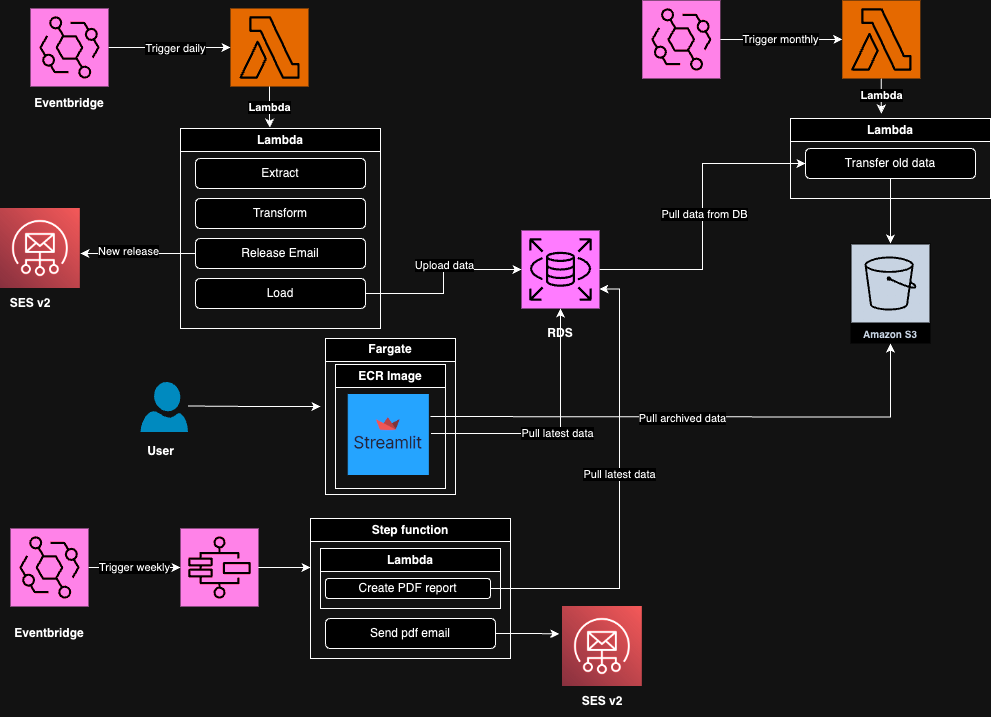

The diagram above was exported from draw.io. Its source (the exported page's mxGraphModel, read from the mxfile embedded in the PNG):
<mxGraphModel dx="1456" dy="691" grid="1" gridSize="10" guides="1" tooltips="1" connect="1" arrows="1" fold="1" page="1" pageScale="1" pageWidth="1169" pageHeight="827" math="0" shadow="0">
  <root>
    <mxCell id="0" />
    <mxCell id="1" parent="0" />
    <mxCell id="cM1JaRi9HsPpo_dVNEJK-17" style="edgeStyle=orthogonalEdgeStyle;rounded=0;orthogonalLoop=1;jettySize=auto;html=1;" parent="1" source="cM1JaRi9HsPpo_dVNEJK-1" target="cM1JaRi9HsPpo_dVNEJK-5" edge="1">
      <mxGeometry relative="1" as="geometry" />
    </mxCell>
    <mxCell id="cM1JaRi9HsPpo_dVNEJK-20" value="Trigger daily" style="edgeLabel;html=1;align=center;verticalAlign=middle;resizable=0;points=[];" parent="cM1JaRi9HsPpo_dVNEJK-17" connectable="0" vertex="1">
      <mxGeometry x="0.1003" y="-1" relative="1" as="geometry">
        <mxPoint as="offset" />
      </mxGeometry>
    </mxCell>
    <mxCell id="cM1JaRi9HsPpo_dVNEJK-1" value="" style="sketch=0;points=[[0,0,0],[0.25,0,0],[0.5,0,0],[0.75,0,0],[1,0,0],[0,1,0],[0.25,1,0],[0.5,1,0],[0.75,1,0],[1,1,0],[0,0.25,0],[0,0.5,0],[0,0.75,0],[1,0.25,0],[1,0.5,0],[1,0.75,0]];outlineConnect=0;fontColor=#232F3E;fillColor=#E7157B;strokeColor=#ffffff;dashed=0;verticalLabelPosition=bottom;verticalAlign=top;align=center;html=1;fontSize=12;fontStyle=0;aspect=fixed;shape=mxgraph.aws4.resourceIcon;resIcon=mxgraph.aws4.eventbridge;" parent="1" vertex="1">
      <mxGeometry x="109" y="45" width="78" height="78" as="geometry" />
    </mxCell>
    <mxCell id="cM1JaRi9HsPpo_dVNEJK-4" value="Lambda" style="swimlane;whiteSpace=wrap;html=1;" parent="1" vertex="1">
      <mxGeometry x="259" y="165" width="200" height="200" as="geometry" />
    </mxCell>
    <mxCell id="cM1JaRi9HsPpo_dVNEJK-7" value="Extract" style="rounded=1;whiteSpace=wrap;html=1;" parent="cM1JaRi9HsPpo_dVNEJK-4" vertex="1">
      <mxGeometry x="15" y="30" width="170" height="30" as="geometry" />
    </mxCell>
    <mxCell id="cM1JaRi9HsPpo_dVNEJK-8" value="Transform" style="rounded=1;whiteSpace=wrap;html=1;" parent="cM1JaRi9HsPpo_dVNEJK-4" vertex="1">
      <mxGeometry x="15" y="70" width="170" height="30" as="geometry" />
    </mxCell>
    <mxCell id="cM1JaRi9HsPpo_dVNEJK-13" style="edgeStyle=orthogonalEdgeStyle;rounded=0;orthogonalLoop=1;jettySize=auto;html=1;" parent="cM1JaRi9HsPpo_dVNEJK-4" source="cM1JaRi9HsPpo_dVNEJK-9" edge="1">
      <mxGeometry relative="1" as="geometry">
        <mxPoint x="-100" y="125" as="targetPoint" />
      </mxGeometry>
    </mxCell>
    <mxCell id="cM1JaRi9HsPpo_dVNEJK-18" value="New release" style="edgeLabel;html=1;align=center;verticalAlign=middle;resizable=0;points=[];" parent="cM1JaRi9HsPpo_dVNEJK-13" connectable="0" vertex="1">
      <mxGeometry x="0.1792" y="-3" relative="1" as="geometry">
        <mxPoint as="offset" />
      </mxGeometry>
    </mxCell>
    <mxCell id="cM1JaRi9HsPpo_dVNEJK-9" value="Release Email" style="rounded=1;whiteSpace=wrap;html=1;" parent="cM1JaRi9HsPpo_dVNEJK-4" vertex="1">
      <mxGeometry x="15" y="110" width="170" height="30" as="geometry" />
    </mxCell>
    <mxCell id="cM1JaRi9HsPpo_dVNEJK-10" value="Load" style="rounded=1;whiteSpace=wrap;html=1;" parent="cM1JaRi9HsPpo_dVNEJK-4" vertex="1">
      <mxGeometry x="15" y="150" width="170" height="30" as="geometry" />
    </mxCell>
    <mxCell id="cM1JaRi9HsPpo_dVNEJK-5" value="" style="sketch=0;points=[[0,0,0],[0.25,0,0],[0.5,0,0],[0.75,0,0],[1,0,0],[0,1,0],[0.25,1,0],[0.5,1,0],[0.75,1,0],[1,1,0],[0,0.25,0],[0,0.5,0],[0,0.75,0],[1,0.25,0],[1,0.5,0],[1,0.75,0]];outlineConnect=0;fontColor=#232F3E;fillColor=#ED7100;strokeColor=#ffffff;dashed=0;verticalLabelPosition=bottom;verticalAlign=top;align=center;html=1;fontSize=12;fontStyle=0;aspect=fixed;shape=mxgraph.aws4.resourceIcon;resIcon=mxgraph.aws4.lambda;" parent="1" vertex="1">
      <mxGeometry x="309" y="45" width="78" height="78" as="geometry" />
    </mxCell>
    <mxCell id="cM1JaRi9HsPpo_dVNEJK-11" value="" style="shape=image;verticalLabelPosition=bottom;labelBackgroundColor=default;verticalAlign=top;aspect=fixed;imageAspect=0;image=https://d2908q01vomqb2.cloudfront.net/632667547e7cd3e0466547863e1207a8c0c0c549/2023/06/01/Amazon-SES.png;" parent="1" vertex="1">
      <mxGeometry x="79" y="245" width="79.82" height="80" as="geometry" />
    </mxCell>
    <mxCell id="K4R2X5Pzo8KPh2oK9YcB-66" style="edgeStyle=orthogonalEdgeStyle;rounded=0;orthogonalLoop=1;jettySize=auto;html=1;entryX=0;entryY=0.5;entryDx=0;entryDy=0;" edge="1" parent="1" source="cM1JaRi9HsPpo_dVNEJK-14" target="K4R2X5Pzo8KPh2oK9YcB-59">
      <mxGeometry relative="1" as="geometry" />
    </mxCell>
    <mxCell id="K4R2X5Pzo8KPh2oK9YcB-76" value="Pull data from DB" style="edgeLabel;html=1;align=center;verticalAlign=middle;resizable=0;points=[];" vertex="1" connectable="0" parent="K4R2X5Pzo8KPh2oK9YcB-66">
      <mxGeometry x="0.0169" y="-2" relative="1" as="geometry">
        <mxPoint as="offset" />
      </mxGeometry>
    </mxCell>
    <mxCell id="cM1JaRi9HsPpo_dVNEJK-14" value="" style="sketch=0;points=[[0,0,0],[0.25,0,0],[0.5,0,0],[0.75,0,0],[1,0,0],[0,1,0],[0.25,1,0],[0.5,1,0],[0.75,1,0],[1,1,0],[0,0.25,0],[0,0.5,0],[0,0.75,0],[1,0.25,0],[1,0.5,0],[1,0.75,0]];outlineConnect=0;fontColor=#232F3E;fillColor=#C925D1;strokeColor=#ffffff;dashed=0;verticalLabelPosition=bottom;verticalAlign=top;align=center;html=1;fontSize=12;fontStyle=0;aspect=fixed;shape=mxgraph.aws4.resourceIcon;resIcon=mxgraph.aws4.rds;" parent="1" vertex="1">
      <mxGeometry x="600" y="267" width="78" height="78" as="geometry" />
    </mxCell>
    <mxCell id="cM1JaRi9HsPpo_dVNEJK-16" style="edgeStyle=orthogonalEdgeStyle;rounded=0;orthogonalLoop=1;jettySize=auto;html=1;entryX=0;entryY=0.5;entryDx=0;entryDy=0;entryPerimeter=0;" parent="1" source="cM1JaRi9HsPpo_dVNEJK-10" target="cM1JaRi9HsPpo_dVNEJK-14" edge="1">
      <mxGeometry relative="1" as="geometry" />
    </mxCell>
    <mxCell id="cM1JaRi9HsPpo_dVNEJK-22" value="Upload data" style="edgeLabel;html=1;align=center;verticalAlign=middle;resizable=0;points=[];" parent="cM1JaRi9HsPpo_dVNEJK-16" connectable="0" vertex="1">
      <mxGeometry x="0.1384" y="4" relative="1" as="geometry">
        <mxPoint as="offset" />
      </mxGeometry>
    </mxCell>
    <mxCell id="cM1JaRi9HsPpo_dVNEJK-21" value="&lt;b&gt;Lambda&lt;/b&gt;" style="edgeStyle=orthogonalEdgeStyle;rounded=0;orthogonalLoop=1;jettySize=auto;html=1;entryX=0.446;entryY=-0.004;entryDx=0;entryDy=0;entryPerimeter=0;exitX=0.5;exitY=1;exitDx=0;exitDy=0;exitPerimeter=0;" parent="1" source="cM1JaRi9HsPpo_dVNEJK-5" target="cM1JaRi9HsPpo_dVNEJK-4" edge="1">
      <mxGeometry relative="1" as="geometry">
        <mxPoint x="349" y="144" as="sourcePoint" />
      </mxGeometry>
    </mxCell>
    <mxCell id="K4R2X5Pzo8KPh2oK9YcB-5" value="Eventbridge" style="text;html=1;align=center;verticalAlign=middle;whiteSpace=wrap;rounded=0;fontStyle=1" vertex="1" parent="1">
      <mxGeometry x="118" y="125" width="60" height="30" as="geometry" />
    </mxCell>
    <mxCell id="K4R2X5Pzo8KPh2oK9YcB-37" value="Trigger weekly" style="edgeStyle=orthogonalEdgeStyle;rounded=0;orthogonalLoop=1;jettySize=auto;html=1;entryX=0;entryY=0.5;entryDx=0;entryDy=0;entryPerimeter=0;" edge="1" parent="1" source="K4R2X5Pzo8KPh2oK9YcB-8" target="K4R2X5Pzo8KPh2oK9YcB-9">
      <mxGeometry relative="1" as="geometry">
        <mxPoint x="229" y="604.0000000000002" as="targetPoint" />
      </mxGeometry>
    </mxCell>
    <mxCell id="K4R2X5Pzo8KPh2oK9YcB-8" value="" style="sketch=0;points=[[0,0,0],[0.25,0,0],[0.5,0,0],[0.75,0,0],[1,0,0],[0,1,0],[0.25,1,0],[0.5,1,0],[0.75,1,0],[1,1,0],[0,0.25,0],[0,0.5,0],[0,0.75,0],[1,0.25,0],[1,0.5,0],[1,0.75,0]];outlineConnect=0;fontColor=#232F3E;fillColor=#E7157B;strokeColor=#ffffff;dashed=0;verticalLabelPosition=bottom;verticalAlign=top;align=center;html=1;fontSize=12;fontStyle=0;aspect=fixed;shape=mxgraph.aws4.resourceIcon;resIcon=mxgraph.aws4.eventbridge;" vertex="1" parent="1">
      <mxGeometry x="89" y="565" width="78" height="78" as="geometry" />
    </mxCell>
    <mxCell id="K4R2X5Pzo8KPh2oK9YcB-36" style="edgeStyle=orthogonalEdgeStyle;rounded=0;orthogonalLoop=1;jettySize=auto;html=1;" edge="1" parent="1">
      <mxGeometry relative="1" as="geometry">
        <mxPoint x="389" y="604" as="targetPoint" />
        <mxPoint x="321" y="604" as="sourcePoint" />
      </mxGeometry>
    </mxCell>
    <mxCell id="K4R2X5Pzo8KPh2oK9YcB-9" value="" style="sketch=0;points=[[0,0,0],[0.25,0,0],[0.5,0,0],[0.75,0,0],[1,0,0],[0,1,0],[0.25,1,0],[0.5,1,0],[0.75,1,0],[1,1,0],[0,0.25,0],[0,0.5,0],[0,0.75,0],[1,0.25,0],[1,0.5,0],[1,0.75,0]];outlineConnect=0;fontColor=#232F3E;fillColor=#E7157B;strokeColor=#ffffff;dashed=0;verticalLabelPosition=bottom;verticalAlign=top;align=center;html=1;fontSize=12;fontStyle=0;aspect=fixed;shape=mxgraph.aws4.resourceIcon;resIcon=mxgraph.aws4.step_functions;" vertex="1" parent="1">
      <mxGeometry x="259" y="565" width="78" height="78" as="geometry" />
    </mxCell>
    <mxCell id="K4R2X5Pzo8KPh2oK9YcB-10" value="Eventbridge" style="text;html=1;align=center;verticalAlign=middle;whiteSpace=wrap;rounded=0;fontStyle=1" vertex="1" parent="1">
      <mxGeometry x="98" y="655" width="60" height="30" as="geometry" />
    </mxCell>
    <mxCell id="K4R2X5Pzo8KPh2oK9YcB-12" value="Step function" style="swimlane;whiteSpace=wrap;html=1;" vertex="1" parent="1">
      <mxGeometry x="389" y="555" width="200" height="140" as="geometry" />
    </mxCell>
    <mxCell id="K4R2X5Pzo8KPh2oK9YcB-17" value="Send pdf email" style="rounded=1;whiteSpace=wrap;html=1;" vertex="1" parent="K4R2X5Pzo8KPh2oK9YcB-12">
      <mxGeometry x="15" y="100" width="170" height="30" as="geometry" />
    </mxCell>
    <mxCell id="K4R2X5Pzo8KPh2oK9YcB-45" value="Lambda" style="swimlane;whiteSpace=wrap;html=1;" vertex="1" parent="K4R2X5Pzo8KPh2oK9YcB-12">
      <mxGeometry x="10" y="30" width="180" height="60" as="geometry" />
    </mxCell>
    <mxCell id="K4R2X5Pzo8KPh2oK9YcB-13" value="Create PDF report" style="rounded=1;whiteSpace=wrap;html=1;" vertex="1" parent="K4R2X5Pzo8KPh2oK9YcB-45">
      <mxGeometry x="5" y="30" width="165" height="20" as="geometry" />
    </mxCell>
    <mxCell id="K4R2X5Pzo8KPh2oK9YcB-19" value="Fargate" style="swimlane;whiteSpace=wrap;html=1;" vertex="1" parent="1">
      <mxGeometry x="404" y="375" width="130" height="156" as="geometry" />
    </mxCell>
    <mxCell id="K4R2X5Pzo8KPh2oK9YcB-27" value="ECR Image" style="swimlane;whiteSpace=wrap;html=1;" vertex="1" parent="K4R2X5Pzo8KPh2oK9YcB-19">
      <mxGeometry x="10" y="26" width="110" height="124" as="geometry" />
    </mxCell>
    <mxCell id="K4R2X5Pzo8KPh2oK9YcB-28" value="" style="group" vertex="1" connectable="0" parent="K4R2X5Pzo8KPh2oK9YcB-27">
      <mxGeometry x="10.000000000000004" y="30" width="85.48000000000002" height="80" as="geometry" />
    </mxCell>
    <mxCell id="K4R2X5Pzo8KPh2oK9YcB-29" value="" style="rounded=0;whiteSpace=wrap;html=1;fillColor=#007FFF;strokeColor=#007FFF;" vertex="1" parent="K4R2X5Pzo8KPh2oK9YcB-28">
      <mxGeometry x="2.740000000000009" width="80" height="80" as="geometry" />
    </mxCell>
    <mxCell id="K4R2X5Pzo8KPh2oK9YcB-30" value="" style="shape=image;verticalLabelPosition=bottom;labelBackgroundColor=default;verticalAlign=top;aspect=fixed;imageAspect=0;image=https://images.datacamp.com/image/upload/v1640050215/image27_frqkzv.png;" vertex="1" parent="K4R2X5Pzo8KPh2oK9YcB-28">
      <mxGeometry y="14" width="85.48" height="50" as="geometry" />
    </mxCell>
    <mxCell id="K4R2X5Pzo8KPh2oK9YcB-32" value="Pull latest data" style="edgeStyle=orthogonalEdgeStyle;rounded=0;orthogonalLoop=1;jettySize=auto;html=1;entryX=0.5;entryY=1;entryDx=0;entryDy=0;entryPerimeter=0;" edge="1" parent="1" source="K4R2X5Pzo8KPh2oK9YcB-30" target="cM1JaRi9HsPpo_dVNEJK-14">
      <mxGeometry relative="1" as="geometry" />
    </mxCell>
    <mxCell id="K4R2X5Pzo8KPh2oK9YcB-34" style="edgeStyle=orthogonalEdgeStyle;rounded=0;orthogonalLoop=1;jettySize=auto;html=1;" edge="1" parent="1">
      <mxGeometry relative="1" as="geometry">
        <mxPoint x="399" y="443" as="targetPoint" />
        <mxPoint x="266.5" y="442.5" as="sourcePoint" />
      </mxGeometry>
    </mxCell>
    <mxCell id="K4R2X5Pzo8KPh2oK9YcB-33" value="" style="verticalLabelPosition=bottom;html=1;verticalAlign=top;align=center;strokeColor=none;fillColor=#00BEF2;shape=mxgraph.azure.user;" vertex="1" parent="1">
      <mxGeometry x="219" y="418.5" width="47.5" height="50" as="geometry" />
    </mxCell>
    <mxCell id="K4R2X5Pzo8KPh2oK9YcB-35" value="&lt;b&gt;User&lt;/b&gt;" style="text;html=1;align=center;verticalAlign=middle;resizable=0;points=[];autosize=1;strokeColor=none;fillColor=none;" vertex="1" parent="1">
      <mxGeometry x="214" y="473" width="50" height="30" as="geometry" />
    </mxCell>
    <mxCell id="K4R2X5Pzo8KPh2oK9YcB-46" value="" style="shape=image;verticalLabelPosition=bottom;labelBackgroundColor=default;verticalAlign=top;aspect=fixed;imageAspect=0;image=https://d2908q01vomqb2.cloudfront.net/632667547e7cd3e0466547863e1207a8c0c0c549/2023/06/01/Amazon-SES.png;" vertex="1" parent="1">
      <mxGeometry x="641" y="643" width="79.82" height="80" as="geometry" />
    </mxCell>
    <mxCell id="K4R2X5Pzo8KPh2oK9YcB-47" style="edgeStyle=orthogonalEdgeStyle;rounded=0;orthogonalLoop=1;jettySize=auto;html=1;entryX=-0.042;entryY=0.342;entryDx=0;entryDy=0;entryPerimeter=0;" edge="1" parent="1" source="K4R2X5Pzo8KPh2oK9YcB-17" target="K4R2X5Pzo8KPh2oK9YcB-46">
      <mxGeometry relative="1" as="geometry" />
    </mxCell>
    <mxCell id="K4R2X5Pzo8KPh2oK9YcB-48" value="SES v2" style="text;html=1;align=center;verticalAlign=middle;whiteSpace=wrap;rounded=0;fontStyle=1" vertex="1" parent="1">
      <mxGeometry x="650.9100000000001" y="723" width="60" height="30" as="geometry" />
    </mxCell>
    <mxCell id="K4R2X5Pzo8KPh2oK9YcB-49" value="SES v2" style="text;html=1;align=center;verticalAlign=middle;whiteSpace=wrap;rounded=0;fontStyle=1" vertex="1" parent="1">
      <mxGeometry x="79.00000000000011" y="325" width="60" height="30" as="geometry" />
    </mxCell>
    <mxCell id="K4R2X5Pzo8KPh2oK9YcB-52" style="edgeStyle=orthogonalEdgeStyle;rounded=0;orthogonalLoop=1;jettySize=auto;html=1;" edge="1" parent="1" source="K4R2X5Pzo8KPh2oK9YcB-54" target="K4R2X5Pzo8KPh2oK9YcB-55">
      <mxGeometry relative="1" as="geometry" />
    </mxCell>
    <mxCell id="K4R2X5Pzo8KPh2oK9YcB-53" value="Trigger monthly" style="edgeLabel;html=1;align=center;verticalAlign=middle;resizable=0;points=[];" connectable="0" vertex="1" parent="K4R2X5Pzo8KPh2oK9YcB-52">
      <mxGeometry x="0.1003" y="-1" relative="1" as="geometry">
        <mxPoint x="-7" y="-1" as="offset" />
      </mxGeometry>
    </mxCell>
    <mxCell id="K4R2X5Pzo8KPh2oK9YcB-54" value="" style="sketch=0;points=[[0,0,0],[0.25,0,0],[0.5,0,0],[0.75,0,0],[1,0,0],[0,1,0],[0.25,1,0],[0.5,1,0],[0.75,1,0],[1,1,0],[0,0.25,0],[0,0.5,0],[0,0.75,0],[1,0.25,0],[1,0.5,0],[1,0.75,0]];outlineConnect=0;fontColor=#232F3E;fillColor=#E7157B;strokeColor=#ffffff;dashed=0;verticalLabelPosition=bottom;verticalAlign=top;align=center;html=1;fontSize=12;fontStyle=0;aspect=fixed;shape=mxgraph.aws4.resourceIcon;resIcon=mxgraph.aws4.eventbridge;" vertex="1" parent="1">
      <mxGeometry x="720.82" y="37" width="78" height="78" as="geometry" />
    </mxCell>
    <mxCell id="K4R2X5Pzo8KPh2oK9YcB-77" value="&lt;b&gt;Lambda&lt;/b&gt;" style="edgeStyle=orthogonalEdgeStyle;rounded=0;orthogonalLoop=1;jettySize=auto;html=1;" edge="1" parent="1" source="K4R2X5Pzo8KPh2oK9YcB-55">
      <mxGeometry relative="1" as="geometry">
        <mxPoint x="959.8200000000006" y="150" as="targetPoint" />
      </mxGeometry>
    </mxCell>
    <mxCell id="K4R2X5Pzo8KPh2oK9YcB-55" value="" style="sketch=0;points=[[0,0,0],[0.25,0,0],[0.5,0,0],[0.75,0,0],[1,0,0],[0,1,0],[0.25,1,0],[0.5,1,0],[0.75,1,0],[1,1,0],[0,0.25,0],[0,0.5,0],[0,0.75,0],[1,0.25,0],[1,0.5,0],[1,0.75,0]];outlineConnect=0;fontColor=#232F3E;fillColor=#ED7100;strokeColor=#ffffff;dashed=0;verticalLabelPosition=bottom;verticalAlign=top;align=center;html=1;fontSize=12;fontStyle=0;aspect=fixed;shape=mxgraph.aws4.resourceIcon;resIcon=mxgraph.aws4.lambda;" vertex="1" parent="1">
      <mxGeometry x="920.82" y="37" width="78" height="78" as="geometry" />
    </mxCell>
    <mxCell id="K4R2X5Pzo8KPh2oK9YcB-58" value="Lambda" style="swimlane;whiteSpace=wrap;html=1;" vertex="1" parent="1">
      <mxGeometry x="869" y="155" width="200" height="80" as="geometry" />
    </mxCell>
    <mxCell id="K4R2X5Pzo8KPh2oK9YcB-72" style="edgeStyle=orthogonalEdgeStyle;rounded=0;orthogonalLoop=1;jettySize=auto;html=1;" edge="1" parent="K4R2X5Pzo8KPh2oK9YcB-58" source="K4R2X5Pzo8KPh2oK9YcB-59">
      <mxGeometry relative="1" as="geometry">
        <mxPoint x="100" y="125" as="targetPoint" />
      </mxGeometry>
    </mxCell>
    <mxCell id="K4R2X5Pzo8KPh2oK9YcB-59" value="Transfer old data" style="rounded=1;whiteSpace=wrap;html=1;" vertex="1" parent="K4R2X5Pzo8KPh2oK9YcB-58">
      <mxGeometry x="15" y="30" width="170" height="30" as="geometry" />
    </mxCell>
    <mxCell id="K4R2X5Pzo8KPh2oK9YcB-68" style="edgeStyle=orthogonalEdgeStyle;rounded=0;orthogonalLoop=1;jettySize=auto;html=1;" edge="1" parent="1" target="K4R2X5Pzo8KPh2oK9YcB-73">
      <mxGeometry relative="1" as="geometry">
        <mxPoint x="508.9999999999998" y="453.04347826086973" as="sourcePoint" />
        <mxPoint x="970" y="390" as="targetPoint" />
      </mxGeometry>
    </mxCell>
    <mxCell id="K4R2X5Pzo8KPh2oK9YcB-74" value="Pull archived data" style="edgeLabel;html=1;align=center;verticalAlign=middle;resizable=0;points=[];" vertex="1" connectable="0" parent="K4R2X5Pzo8KPh2oK9YcB-68">
      <mxGeometry x="-0.0589" y="-1" relative="1" as="geometry">
        <mxPoint as="offset" />
      </mxGeometry>
    </mxCell>
    <mxCell id="K4R2X5Pzo8KPh2oK9YcB-73" value="Amazon S3" style="sketch=0;outlineConnect=0;fontColor=#232F3E;gradientColor=none;strokeColor=#ffffff;fillColor=#232F3E;dashed=0;verticalLabelPosition=middle;verticalAlign=bottom;align=center;html=1;whiteSpace=wrap;fontSize=10;fontStyle=1;spacing=3;shape=mxgraph.aws4.productIcon;prIcon=mxgraph.aws4.s3;" vertex="1" parent="1">
      <mxGeometry x="929" y="280" width="80" height="100" as="geometry" />
    </mxCell>
    <mxCell id="K4R2X5Pzo8KPh2oK9YcB-81" style="edgeStyle=orthogonalEdgeStyle;rounded=0;orthogonalLoop=1;jettySize=auto;html=1;entryX=1;entryY=0.75;entryDx=0;entryDy=0;entryPerimeter=0;" edge="1" parent="1" source="K4R2X5Pzo8KPh2oK9YcB-13" target="cM1JaRi9HsPpo_dVNEJK-14">
      <mxGeometry relative="1" as="geometry" />
    </mxCell>
    <mxCell id="K4R2X5Pzo8KPh2oK9YcB-82" value="Pull latest data" style="edgeLabel;html=1;align=center;verticalAlign=middle;resizable=0;points=[];" vertex="1" connectable="0" parent="K4R2X5Pzo8KPh2oK9YcB-81">
      <mxGeometry x="0.0865" relative="1" as="geometry">
        <mxPoint as="offset" />
      </mxGeometry>
    </mxCell>
    <mxCell id="K4R2X5Pzo8KPh2oK9YcB-84" value="RDS" style="text;html=1;align=center;verticalAlign=middle;whiteSpace=wrap;rounded=0;fontStyle=1" vertex="1" parent="1">
      <mxGeometry x="609" y="355" width="60" height="30" as="geometry" />
    </mxCell>
  </root>
</mxGraphModel>